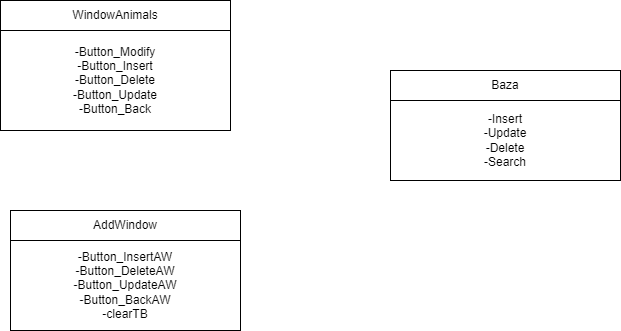

The diagram above was exported from draw.io. Its source (the exported page's mxGraphModel, read from the mxfile embedded in the PNG):
<mxGraphModel dx="1038" dy="548" grid="1" gridSize="10" guides="1" tooltips="1" connect="1" arrows="1" fold="1" page="1" pageScale="1" pageWidth="827" pageHeight="1169" background="#ffffff" math="0" shadow="0">
  <root>
    <mxCell id="0" />
    <mxCell id="1" parent="0" />
    <mxCell id="Yl5_LF8dX0BWGlQmYHej-2" value="-Button_Modify&lt;br&gt;-Button_Insert&lt;br&gt;-Button_Delete&lt;br&gt;-Button_Update&lt;br&gt;-Button_Back" style="rounded=0;whiteSpace=wrap;html=1;" vertex="1" parent="1">
      <mxGeometry x="70" y="50" width="230" height="100" as="geometry" />
    </mxCell>
    <mxCell id="Yl5_LF8dX0BWGlQmYHej-3" value="WindowAnimals" style="rounded=0;whiteSpace=wrap;html=1;" vertex="1" parent="1">
      <mxGeometry x="70" y="20" width="230" height="30" as="geometry" />
    </mxCell>
    <mxCell id="Yl5_LF8dX0BWGlQmYHej-11" value="-Insert&lt;br&gt;-Update&lt;br&gt;-Delete&lt;br&gt;-Search" style="rounded=0;whiteSpace=wrap;html=1;" vertex="1" parent="1">
      <mxGeometry x="460" y="120" width="230" height="80" as="geometry" />
    </mxCell>
    <mxCell id="Yl5_LF8dX0BWGlQmYHej-12" value="Baza" style="rounded=0;whiteSpace=wrap;html=1;" vertex="1" parent="1">
      <mxGeometry x="460" y="90" width="230" height="30" as="geometry" />
    </mxCell>
    <mxCell id="Yl5_LF8dX0BWGlQmYHej-17" value="-Button_InsertAW&lt;br&gt;-Button_DeleteAW&lt;br&gt;-Button_UpdateAW&lt;br&gt;-Button_BackAW&lt;br&gt;-clearTB" style="rounded=0;whiteSpace=wrap;html=1;" vertex="1" parent="1">
      <mxGeometry x="80" y="260" width="230" height="90" as="geometry" />
    </mxCell>
    <mxCell id="Yl5_LF8dX0BWGlQmYHej-18" value="AddWindow" style="rounded=0;whiteSpace=wrap;html=1;" vertex="1" parent="1">
      <mxGeometry x="80" y="230" width="230" height="30" as="geometry" />
    </mxCell>
  </root>
</mxGraphModel>